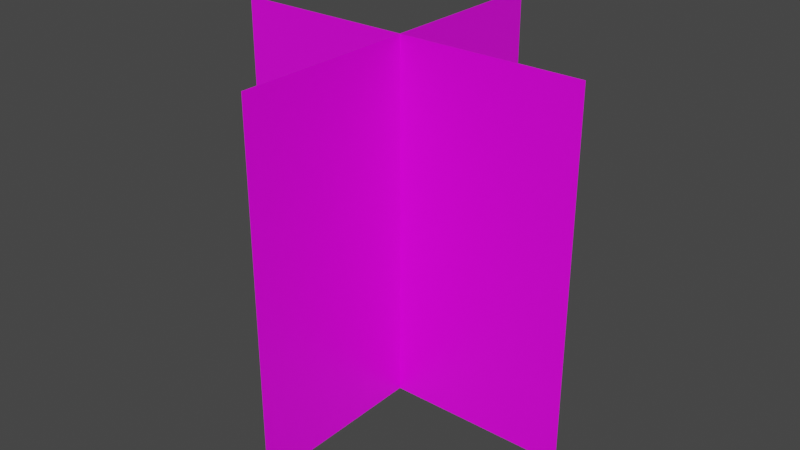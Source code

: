 # Source: Poppy.blend  (saved by Blender 2.90.8; exported with 4.5.12 LTS)
import bpy
from mathutils import Matrix  # noqa: F401  (used for matrix-valued properties, if any)

bpy.ops.wm.read_factory_settings(use_empty=True)
scene = bpy.context.scene
scene.name = 'Scene'

# ---- collections
col_collection = bpy.data.collections.new('Collection'); scene.collection.children.link(col_collection)

# ---- images (referenced by path relative to the original .blend; pixels are not part of the script)
import os
ASSET_DIR = os.environ.get("B2B_ASSET_DIR", "")  # directory of the original .blend (textures are referenced by path, not embedded)
HERE = os.path.dirname(os.path.abspath(__file__))  # packed textures are extracted next to this script under _unpacked/

def load_image(name, relpath, width, height, colorspace="sRGB"):
    """Load a texture the original file referenced (path relative to the .blend, or extracted next to this script)."""
    p = next((c for c in (os.path.join(HERE, relpath), os.path.join(ASSET_DIR, relpath)) if relpath and os.path.exists(c)), "")
    if p:
        img = bpy.data.images.load(p, check_existing=True)
        img.name = name
    else:  # same state as the original file: an image datablock whose file is absent (Cycles renders it pink)
        img = bpy.data.images.new(name, width, height)
        img.source = "FILE"
        img.filepath = "//" + (relpath or name)
    img.colorspace_settings.name = colorspace
    return img
img_poppy_png_001 = load_image('poppy.png.001', 'poppy.png', 1024, 1024, 'sRGB')
img_poppy_png_002 = load_image('poppy.png.002', 'poppy.png', 1024, 1024, 'sRGB')

# ---- materials (node trees are filled in below, after node groups)
mat_material_001 = bpy.data.materials.new('Material.001')
mat_material_001.alpha_threshold = 0.0
mat_material_001.use_transparent_shadow = False
mat_material_001.line_color = (0.0, 0.0, 0.0, 1.0)
mat_material_002 = bpy.data.materials.new('Material.002')
mat_material_002.alpha_threshold = 0.0
mat_material_002.use_transparent_shadow = False
mat_material_002.line_color = (0.0, 0.0, 0.0, 1.0)

# ---- material node trees
mat_material_001.use_nodes = True; mat_material_001.node_tree.nodes.clear()
_N = mat_material_001.node_tree.nodes; _L = mat_material_001.node_tree.links
n0 = _N.new('ShaderNodeOutputMaterial'); n0.name = 'Material Output'; n0.location = (300, 300)
n1 = _N.new('ShaderNodeBsdfPrincipled'); n1.name = 'Principled BSDF'; n1.location = (10, 300)
n1.distribution = 'GGX'
n1.subsurface_method = 'BURLEY'
n1.inputs[2].default_value = 0.4
n1.inputs[3].default_value = 1.45
n1.inputs[27].default_value = (0.0, 0.0, 0.0, 1.0)
n1.inputs[28].default_value = 1.0
n2 = _N.new('ShaderNodeTexImage'); n2.name = 'Image Texture'; n2.location = (-280, 280)
n2.image = img_poppy_png_001
n2.interpolation = 'Closest'
_L.new(n1.outputs[0], n0.inputs[0])
_L.new(n2.outputs[0], n1.inputs[0])
n0.is_active_output = True
mat_material_002.use_nodes = True; mat_material_002.node_tree.nodes.clear()
_N = mat_material_002.node_tree.nodes; _L = mat_material_002.node_tree.links
n0 = _N.new('ShaderNodeOutputMaterial'); n0.name = 'Material Output'; n0.location = (300, 300)
n1 = _N.new('ShaderNodeBsdfPrincipled'); n1.name = 'Principled BSDF'; n1.location = (10, 300)
n1.distribution = 'GGX'
n1.subsurface_method = 'BURLEY'
n1.inputs[2].default_value = 0.4
n1.inputs[3].default_value = 1.45
n1.inputs[27].default_value = (0.0, 0.0, 0.0, 1.0)
n1.inputs[28].default_value = 1.0
n2 = _N.new('ShaderNodeTexImage'); n2.name = 'Image Texture'; n2.location = (-280, 280)
n2.image = img_poppy_png_002
n2.interpolation = 'Closest'
_L.new(n1.outputs[0], n0.inputs[0])
_L.new(n2.outputs[0], n1.inputs[0])
n0.is_active_output = True

# ---- world
world_world = bpy.data.worlds.new('World'); scene.world = world_world
world_world.use_nodes = True; world_world.node_tree.nodes.clear()
_N = world_world.node_tree.nodes; _L = world_world.node_tree.links
n0 = _N.new('ShaderNodeOutputWorld'); n0.name = 'World Output'; n0.location = (300, 300)
n1 = _N.new('ShaderNodeBackground'); n1.name = 'Background'; n1.location = (10, 300)
n1.inputs[0].default_value = (0.05088, 0.05088, 0.05088, 1.0)
_L.new(n1.outputs[0], n0.inputs[0])
n0.is_active_output = True
world_world.color = (0.05088, 0.05088, 0.05088)
world_world.use_sun_shadow = False
world_world.sun_shadow_jitter_overblur = 0.0

# ---- meshes
me_cube_001 = bpy.data.meshes.new('Cube.001')
me_cube_001.from_pydata([(1.0, 0.001366, 1.0), (1.0, 0.001366, -1.0), (1.0, -0.001366, 1.0), (1.0, -0.001366, -1.0), (-1.0, 0.001366, 1.0), (-1.0, 0.001366, -1.0), (-1.0, -0.001366, 1.0), (-1.0, -0.001366, -1.0)], [], [(0, 4, 6, 2), (3, 2, 6, 7), (7, 6, 4, 5), (5, 1, 3, 7), (1, 0, 2, 3), (5, 4, 0, 1)])
_uv = me_cube_001.uv_layers.new(name='UVMap')
_uv.uv.foreach_set('vector', [0.0, 0.0, 0.0, 0.0, 0.0, 0.0, 0.0, 0.0, 0.9999, 0.0001003, 0.9999, 0.9999, 9.984e-05, 0.9999, 0.0001001, 9.984e-05, 0.0, 0.0, 0.0, 0.0, 0.0, 0.0, 0.0, 0.0, 0.0, 0.0, 0.0, 0.0, 0.0, 0.0, 0.0, 0.0, 0.0, 0.0, 0.0, 0.0, 0.0, 0.0, 0.0, 0.0, 0.9999, 0.0001001, 0.9999, 0.9999, 9.998e-05, 0.9999, 0.0001001, 9.998e-05])
me_cube_001.materials.append(mat_material_001)
me_cube_001.use_remesh_preserve_volume = False
me_cube_001.use_remesh_preserve_attributes = False
me_cube_001.use_mirror_vertex_groups = False
me_cube_001.update()
me_cube_002 = bpy.data.meshes.new('Cube.002')
me_cube_002.from_pydata([(1.0, 0.001366, 1.0), (1.0, 0.001366, -1.0), (1.0, -0.001366, 1.0), (1.0, -0.001366, -1.0), (-1.0, 0.001366, 1.0), (-1.0, 0.001366, -1.0), (-1.0, -0.001366, 1.0), (-1.0, -0.001366, -1.0)], [], [(0, 4, 6, 2), (3, 2, 6, 7), (7, 6, 4, 5), (5, 1, 3, 7), (1, 0, 2, 3), (5, 4, 0, 1)])
_uv = me_cube_002.uv_layers.new(name='UVMap')
_uv.uv.foreach_set('vector', [0.0, 0.0, 0.0, 0.0, 0.0, 0.0, 0.0, 0.0, 0.9999, 0.0001003, 0.9999, 0.9999, 9.984e-05, 0.9999, 0.0001001, 9.984e-05, 0.0, 0.0, 0.0, 0.0, 0.0, 0.0, 0.0, 0.0, 0.0, 0.0, 0.0, 0.0, 0.0, 0.0, 0.0, 0.0, 0.0, 0.0, 0.0, 0.0, 0.0, 0.0, 0.0, 0.0, 0.9999, 0.0001001, 0.9999, 0.9999, 9.998e-05, 0.9999, 0.0001001, 9.998e-05])
me_cube_002.materials.append(mat_material_002)
me_cube_002.use_remesh_preserve_volume = False
me_cube_002.use_remesh_preserve_attributes = False
me_cube_002.use_mirror_vertex_groups = False
me_cube_002.update()

# ---- objects
ob_cube_001 = bpy.data.objects.new('Cube.001', me_cube_001)
ob_cube_002 = bpy.data.objects.new('Cube.002', me_cube_002)

# ---- transforms, parenting, visibility, modifiers, constraints
ob_cube_001.location = (0.0, 0.0, 0.0)
ob_cube_001.rotation_euler = (0.0, 0.0, 1.571)
ob_cube_001.lock_rotations_4d = False
ob_cube_001.empty_display_type = 'ARROWS'
ob_cube_001.lineart.crease_threshold = 0.0
ob_cube_002.location = (0.0, 0.0, 0.0)
ob_cube_002.lock_rotations_4d = False
ob_cube_002.empty_display_type = 'ARROWS'
ob_cube_002.lineart.crease_threshold = 0.0

# ---- collection membership
col_collection.objects.link(ob_cube_001)
col_collection.objects.link(ob_cube_002)

# ---- scene / render settings (as saved in the file)
scene.frame_start = 1; scene.frame_end = 250; scene.frame_set(3)
scene.render.engine = 'BLENDER_EEVEE_NEXT'
scene.cycles.use_denoising = False
scene.cycles.samples = 128
scene.cycles.sampling_pattern = 'TABULATED_SOBOL'
scene.cycles.use_adaptive_sampling = False
scene.cycles.use_light_tree = False
scene.view_settings.view_transform = 'Filmic'
bpy.context.view_layer.update()

# ---- added for rendering (the .blend has no active camera and no usable light): camera, sun
cam_auto = bpy.data.cameras.new('AutoCamera')
cam_auto.lens = 50.0
cam_auto.sensor_width = 36.0
cam_auto.clip_end = 1000.0
ob_auto_camera = bpy.data.objects.new('AutoCamera', cam_auto)
scene.collection.objects.link(ob_auto_camera)
ob_auto_camera.location = (3.20507, -3.84609, 2.56406)
ob_auto_camera.rotation_euler = (1.09748, -7.21219e-08, 0.694738)
scene.camera = ob_auto_camera
light_auto_sun = bpy.data.lights.new('AutoSun', 'SUN')
light_auto_sun.energy = 3.0
light_auto_sun.angle = 0.0523599
ob_auto_sun = bpy.data.objects.new('AutoSun', light_auto_sun)
scene.collection.objects.link(ob_auto_sun)
ob_auto_sun.rotation_euler = (0.872665, 0.174533, 0.523599)
bpy.context.view_layer.update()
